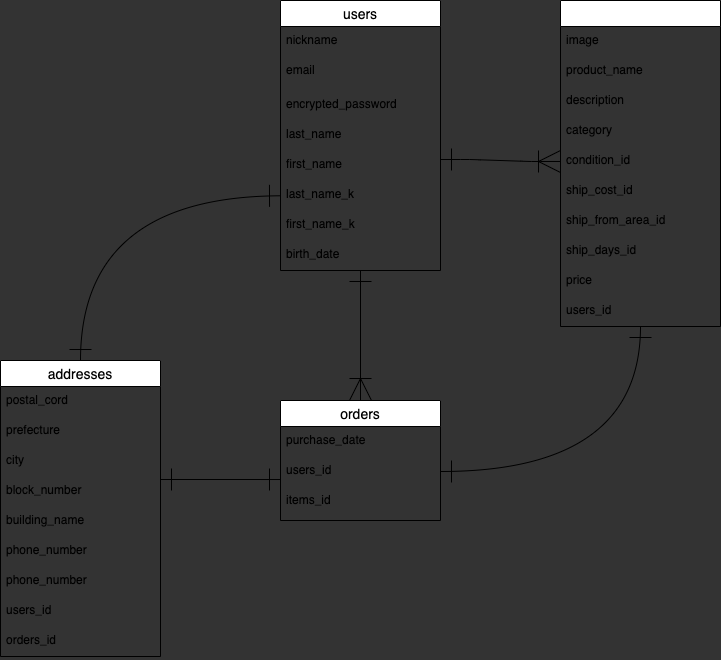

The diagram above was exported from draw.io. Its source (the exported page's mxGraphModel, read from the mxfile embedded in the PNG):
<mxGraphModel dx="1795" dy="680" grid="1" gridSize="10" guides="1" tooltips="1" connect="1" arrows="1" fold="1" page="1" pageScale="1" pageWidth="827" pageHeight="1169" background="#333333" math="0" shadow="0">
  <root>
    <mxCell id="0" />
    <mxCell id="1" parent="0" />
    <mxCell id="54" value="" style="edgeStyle=entityRelationEdgeStyle;fontSize=12;html=1;endArrow=ERoneToMany;endSize=20;startArrow=ERone;startFill=0;targetPerimeterSpacing=0;startSize=20;exitX=1;exitY=0.3;exitDx=0;exitDy=0;exitPerimeter=0;endFill=0;" parent="1" source="28" target="22" edge="1">
      <mxGeometry width="100" height="100" relative="1" as="geometry">
        <mxPoint x="480" y="280" as="sourcePoint" />
        <mxPoint x="600" y="280" as="targetPoint" />
      </mxGeometry>
    </mxCell>
    <mxCell id="31" value="orders" style="swimlane;fontStyle=0;childLayout=stackLayout;horizontal=1;startSize=26;horizontalStack=0;resizeParent=1;resizeParentMax=0;resizeLast=0;collapsible=1;marginBottom=0;align=center;fontSize=14;" parent="1" vertex="1">
      <mxGeometry x="80" y="440" width="160" height="120" as="geometry" />
    </mxCell>
    <mxCell id="34" value="purchase_date" style="text;strokeColor=none;fillColor=none;spacingLeft=4;spacingRight=4;overflow=hidden;rotatable=0;points=[[0,0.5],[1,0.5]];portConstraint=eastwest;fontSize=12;" parent="31" vertex="1">
      <mxGeometry y="26" width="160" height="30" as="geometry" />
    </mxCell>
    <mxCell id="63" value="users_id" style="text;strokeColor=none;fillColor=none;spacingLeft=4;spacingRight=4;overflow=hidden;rotatable=0;points=[[0,0.5],[1,0.5]];portConstraint=eastwest;fontSize=12;" parent="31" vertex="1">
      <mxGeometry y="56" width="160" height="30" as="geometry" />
    </mxCell>
    <mxCell id="64" value="items_id" style="text;strokeColor=none;fillColor=none;spacingLeft=4;spacingRight=4;overflow=hidden;rotatable=0;points=[[0,0.5],[1,0.5]];portConstraint=eastwest;fontSize=12;" parent="31" vertex="1">
      <mxGeometry y="86" width="160" height="34" as="geometry" />
    </mxCell>
    <mxCell id="70" value="" style="endArrow=ERoneToMany;html=1;rounded=0;entryX=0.5;entryY=0;entryDx=0;entryDy=0;startArrow=ERone;startFill=0;endFill=0;endSize=20;startSize=20;" parent="1" source="2" target="31" edge="1">
      <mxGeometry relative="1" as="geometry">
        <mxPoint x="158" y="340" as="sourcePoint" />
        <mxPoint x="340" y="350" as="targetPoint" />
        <Array as="points" />
      </mxGeometry>
    </mxCell>
    <mxCell id="77" style="edgeStyle=orthogonalEdgeStyle;curved=1;rounded=0;orthogonalLoop=1;jettySize=auto;html=1;entryX=1;entryY=0.5;entryDx=0;entryDy=0;startArrow=ERone;startFill=0;startSize=20;endArrow=ERone;endFill=0;endSize=20;" parent="1" source="16" edge="1">
      <mxGeometry relative="1" as="geometry">
        <mxPoint x="240" y="511" as="targetPoint" />
        <Array as="points">
          <mxPoint x="440" y="511" />
        </Array>
      </mxGeometry>
    </mxCell>
    <mxCell id="16" value="items" style="swimlane;fontStyle=0;childLayout=stackLayout;horizontal=1;startSize=26;horizontalStack=0;resizeParent=1;resizeParentMax=0;resizeLast=0;collapsible=1;marginBottom=0;align=center;fontSize=14;fontColor=#FFFFFF;" parent="1" vertex="1">
      <mxGeometry x="360" y="40" width="160" height="326" as="geometry" />
    </mxCell>
    <mxCell id="17" value="image" style="text;strokeColor=none;fillColor=none;spacingLeft=4;spacingRight=4;overflow=hidden;rotatable=0;points=[[0,0.5],[1,0.5]];portConstraint=eastwest;fontSize=12;" parent="16" vertex="1">
      <mxGeometry y="26" width="160" height="30" as="geometry" />
    </mxCell>
    <mxCell id="18" value="product_name" style="text;strokeColor=none;fillColor=none;spacingLeft=4;spacingRight=4;overflow=hidden;rotatable=0;points=[[0,0.5],[1,0.5]];portConstraint=eastwest;fontSize=12;" parent="16" vertex="1">
      <mxGeometry y="56" width="160" height="30" as="geometry" />
    </mxCell>
    <mxCell id="20" value="description" style="text;strokeColor=none;fillColor=none;spacingLeft=4;spacingRight=4;overflow=hidden;rotatable=0;points=[[0,0.5],[1,0.5]];portConstraint=eastwest;fontSize=12;" parent="16" vertex="1">
      <mxGeometry y="86" width="160" height="30" as="geometry" />
    </mxCell>
    <mxCell id="21" value="category" style="text;strokeColor=none;fillColor=none;spacingLeft=4;spacingRight=4;overflow=hidden;rotatable=0;points=[[0,0.5],[1,0.5]];portConstraint=eastwest;fontSize=12;" parent="16" vertex="1">
      <mxGeometry y="116" width="160" height="30" as="geometry" />
    </mxCell>
    <mxCell id="22" value="condition_id" style="text;strokeColor=none;fillColor=none;spacingLeft=4;spacingRight=4;overflow=hidden;rotatable=0;points=[[0,0.5],[1,0.5]];portConstraint=eastwest;fontSize=12;" parent="16" vertex="1">
      <mxGeometry y="146" width="160" height="30" as="geometry" />
    </mxCell>
    <mxCell id="24" value="ship_cost_id" style="text;strokeColor=none;fillColor=none;spacingLeft=4;spacingRight=4;overflow=hidden;rotatable=0;points=[[0,0.5],[1,0.5]];portConstraint=eastwest;fontSize=12;" parent="16" vertex="1">
      <mxGeometry y="176" width="160" height="30" as="geometry" />
    </mxCell>
    <mxCell id="25" value="ship_from_area_id" style="text;strokeColor=none;fillColor=none;spacingLeft=4;spacingRight=4;overflow=hidden;rotatable=0;points=[[0,0.5],[1,0.5]];portConstraint=eastwest;fontSize=12;" parent="16" vertex="1">
      <mxGeometry y="206" width="160" height="30" as="geometry" />
    </mxCell>
    <mxCell id="26" value="ship_days_id" style="text;strokeColor=none;fillColor=none;spacingLeft=4;spacingRight=4;overflow=hidden;rotatable=0;points=[[0,0.5],[1,0.5]];portConstraint=eastwest;fontSize=12;" parent="16" vertex="1">
      <mxGeometry y="236" width="160" height="30" as="geometry" />
    </mxCell>
    <mxCell id="60" value="price" style="text;strokeColor=none;fillColor=none;spacingLeft=4;spacingRight=4;overflow=hidden;rotatable=0;points=[[0,0.5],[1,0.5]];portConstraint=eastwest;fontSize=12;" parent="16" vertex="1">
      <mxGeometry y="266" width="160" height="30" as="geometry" />
    </mxCell>
    <mxCell id="30" value="users_id" style="text;strokeColor=none;fillColor=none;spacingLeft=4;spacingRight=4;overflow=hidden;rotatable=0;points=[[0,0.5],[1,0.5]];portConstraint=eastwest;fontSize=12;" parent="16" vertex="1">
      <mxGeometry y="296" width="160" height="30" as="geometry" />
    </mxCell>
    <mxCell id="2" value="users" style="swimlane;fontStyle=0;childLayout=stackLayout;horizontal=1;startSize=26;horizontalStack=0;resizeParent=1;resizeParentMax=0;resizeLast=0;collapsible=1;marginBottom=0;align=center;fontSize=14;" parent="1" vertex="1">
      <mxGeometry x="80" y="40" width="160" height="270" as="geometry" />
    </mxCell>
    <mxCell id="3" value="nickname" style="text;strokeColor=none;fillColor=none;spacingLeft=4;spacingRight=4;overflow=hidden;rotatable=0;points=[[0,0.5],[1,0.5]];portConstraint=eastwest;fontSize=12;" parent="2" vertex="1">
      <mxGeometry y="26" width="160" height="30" as="geometry" />
    </mxCell>
    <mxCell id="4" value="email" style="text;strokeColor=none;fillColor=none;spacingLeft=4;spacingRight=4;overflow=hidden;rotatable=0;points=[[0,0.5],[1,0.5]];portConstraint=eastwest;fontSize=12;" parent="2" vertex="1">
      <mxGeometry y="56" width="160" height="34" as="geometry" />
    </mxCell>
    <mxCell id="5" value="encrypted_password" style="text;strokeColor=none;fillColor=none;spacingLeft=4;spacingRight=4;overflow=hidden;rotatable=0;points=[[0,0.5],[1,0.5]];portConstraint=eastwest;fontSize=12;" parent="2" vertex="1">
      <mxGeometry y="90" width="160" height="30" as="geometry" />
    </mxCell>
    <mxCell id="11" value="last_name" style="text;strokeColor=none;fillColor=none;spacingLeft=4;spacingRight=4;overflow=hidden;rotatable=0;points=[[0,0.5],[1,0.5]];portConstraint=eastwest;fontSize=12;" parent="2" vertex="1">
      <mxGeometry y="120" width="160" height="30" as="geometry" />
    </mxCell>
    <mxCell id="28" value="first_name" style="text;strokeColor=none;fillColor=none;spacingLeft=4;spacingRight=4;overflow=hidden;rotatable=0;points=[[0,0.5],[1,0.5]];portConstraint=eastwest;fontSize=12;" parent="2" vertex="1">
      <mxGeometry y="150" width="160" height="30" as="geometry" />
    </mxCell>
    <mxCell id="29" value="last_name_k" style="text;strokeColor=none;fillColor=none;spacingLeft=4;spacingRight=4;overflow=hidden;rotatable=0;points=[[0,0.5],[1,0.5]];portConstraint=eastwest;fontSize=12;" parent="2" vertex="1">
      <mxGeometry y="180" width="160" height="30" as="geometry" />
    </mxCell>
    <mxCell id="13" value="first_name_k" style="text;strokeColor=none;fillColor=none;spacingLeft=4;spacingRight=4;overflow=hidden;rotatable=0;points=[[0,0.5],[1,0.5]];portConstraint=eastwest;fontSize=12;" parent="2" vertex="1">
      <mxGeometry y="210" width="160" height="30" as="geometry" />
    </mxCell>
    <mxCell id="15" value="birth_date" style="text;strokeColor=none;fillColor=none;spacingLeft=4;spacingRight=4;overflow=hidden;rotatable=0;points=[[0,0.5],[1,0.5]];portConstraint=eastwest;fontSize=12;" parent="2" vertex="1">
      <mxGeometry y="240" width="160" height="30" as="geometry" />
    </mxCell>
    <mxCell id="84" value="" style="endArrow=ERone;html=1;exitX=0.5;exitY=0;exitDx=0;exitDy=0;curved=1;startArrow=ERone;startFill=0;endFill=0;endSize=20;startSize=20;" parent="1" source="65" target="29" edge="1">
      <mxGeometry relative="1" as="geometry">
        <mxPoint x="-110" y="300" as="sourcePoint" />
        <mxPoint x="50" y="300" as="targetPoint" />
        <Array as="points">
          <mxPoint x="-120" y="236" />
        </Array>
      </mxGeometry>
    </mxCell>
    <mxCell id="87" value="" style="endArrow=ERone;html=1;rounded=0;entryX=0;entryY=0.767;entryDx=0;entryDy=0;entryPerimeter=0;exitX=1;exitY=0.1;exitDx=0;exitDy=0;exitPerimeter=0;startArrow=ERone;startFill=0;endFill=0;endSize=20;startSize=20;" parent="1" source="40" target="63" edge="1">
      <mxGeometry relative="1" as="geometry">
        <mxPoint y="660" as="sourcePoint" />
        <mxPoint x="200" y="630" as="targetPoint" />
      </mxGeometry>
    </mxCell>
    <mxCell id="65" value="addresses" style="swimlane;fontStyle=0;childLayout=stackLayout;horizontal=1;startSize=26;horizontalStack=0;resizeParent=1;resizeParentMax=0;resizeLast=0;collapsible=1;marginBottom=0;align=center;fontSize=14;" parent="1" vertex="1">
      <mxGeometry x="-200" y="400" width="160" height="296" as="geometry" />
    </mxCell>
    <mxCell id="36" value="postal_cord" style="text;strokeColor=none;fillColor=none;spacingLeft=4;spacingRight=4;overflow=hidden;rotatable=0;points=[[0,0.5],[1,0.5]];portConstraint=eastwest;fontSize=12;" parent="65" vertex="1">
      <mxGeometry y="26" width="160" height="30" as="geometry" />
    </mxCell>
    <mxCell id="38" value="prefecture" style="text;strokeColor=none;fillColor=none;spacingLeft=4;spacingRight=4;overflow=hidden;rotatable=0;points=[[0,0.5],[1,0.5]];portConstraint=eastwest;fontSize=12;" parent="65" vertex="1">
      <mxGeometry y="56" width="160" height="30" as="geometry" />
    </mxCell>
    <mxCell id="39" value="city" style="text;strokeColor=none;fillColor=none;spacingLeft=4;spacingRight=4;overflow=hidden;rotatable=0;points=[[0,0.5],[1,0.5]];portConstraint=eastwest;fontSize=12;" parent="65" vertex="1">
      <mxGeometry y="86" width="160" height="30" as="geometry" />
    </mxCell>
    <mxCell id="40" value="block_number" style="text;strokeColor=none;fillColor=none;spacingLeft=4;spacingRight=4;overflow=hidden;rotatable=0;points=[[0,0.5],[1,0.5]];portConstraint=eastwest;fontSize=12;" parent="65" vertex="1">
      <mxGeometry y="116" width="160" height="30" as="geometry" />
    </mxCell>
    <mxCell id="42" value="building_name" style="text;strokeColor=none;fillColor=none;spacingLeft=4;spacingRight=4;overflow=hidden;rotatable=0;points=[[0,0.5],[1,0.5]];portConstraint=eastwest;fontSize=12;" parent="65" vertex="1">
      <mxGeometry y="146" width="160" height="30" as="geometry" />
    </mxCell>
    <mxCell id="43" value="phone_number" style="text;strokeColor=none;fillColor=none;spacingLeft=4;spacingRight=4;overflow=hidden;rotatable=0;points=[[0,0.5],[1,0.5]];portConstraint=eastwest;fontSize=12;" parent="65" vertex="1">
      <mxGeometry y="176" width="160" height="30" as="geometry" />
    </mxCell>
    <mxCell id="73" value="phone_number" style="text;strokeColor=none;fillColor=none;spacingLeft=4;spacingRight=4;overflow=hidden;rotatable=0;points=[[0,0.5],[1,0.5]];portConstraint=eastwest;fontSize=12;" parent="65" vertex="1">
      <mxGeometry y="206" width="160" height="30" as="geometry" />
    </mxCell>
    <mxCell id="85" value="users_id" style="text;strokeColor=none;fillColor=none;spacingLeft=4;spacingRight=4;overflow=hidden;rotatable=0;points=[[0,0.5],[1,0.5]];portConstraint=eastwest;fontSize=12;" parent="65" vertex="1">
      <mxGeometry y="236" width="160" height="30" as="geometry" />
    </mxCell>
    <mxCell id="88" value="orders_id" style="text;strokeColor=none;fillColor=none;spacingLeft=4;spacingRight=4;overflow=hidden;rotatable=0;points=[[0,0.5],[1,0.5]];portConstraint=eastwest;fontSize=12;" parent="65" vertex="1">
      <mxGeometry y="266" width="160" height="30" as="geometry" />
    </mxCell>
  </root>
</mxGraphModel>